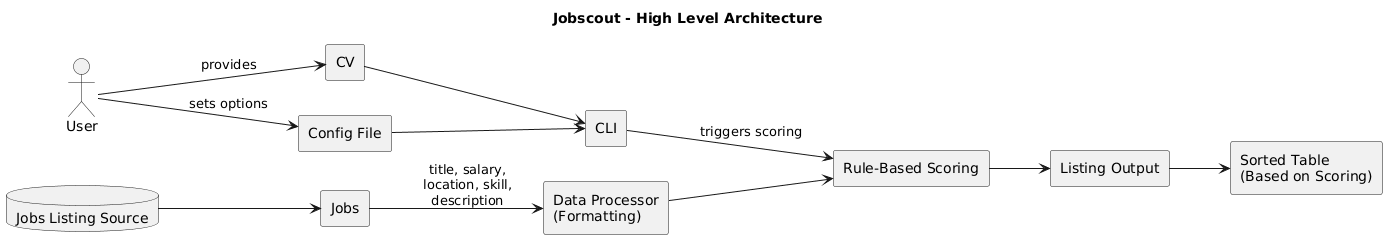

The diagram above was rendered by PlantUML. Its source (embedded in the PNG):
@startuml
title Jobscout - High Level Architecture

left to right direction
skinparam componentStyle rectangle
skinparam shadowing false

actor User as user
database "Jobs Listing Source" as jobsListing

component "CV" as cv
component "Config File" as config
component "CLI" as cli
component "Jobs" as jobs
component "Data Processor\n(Formatting)" as formatter
component "Rule-Based Scoring" as scoring
component "Listing Output" as output
component "Sorted Table\n(Based on Scoring)" as sorted

user --> cv : provides
user --> config : sets options

cv --> cli
config --> cli

jobsListing --> jobs
jobs --> formatter : title, salary,\nlocation, skill,\ndescription
formatter --> scoring

cli --> scoring : triggers scoring

scoring --> output
output --> sorted
@enduml